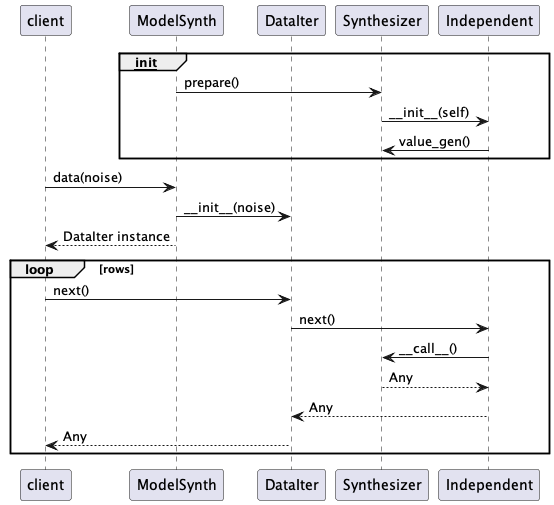

The diagram above was rendered by PlantUML. Its source (embedded in the PNG):
@startuml
participant client
participant ModelSynth
participant DataIter
participant Synthesizer
participant Independent

group __init__
    ModelSynth -> Synthesizer : prepare()
    Synthesizer -> Independent : ~__init__(self)
    Independent -> Synthesizer : value_gen()
end

client -> ModelSynth : data(noise)
ModelSynth -> DataIter : ~__init__(noise)
ModelSynth --> client : DataIter instance
loop rows
    client -> DataIter : next()
    DataIter -> Independent : next()
    Independent -> Synthesizer : ~__call__()
    Synthesizer --> Independent : Any
    Independent --> DataIter : Any
    DataIter --> client : Any
end
@enduml